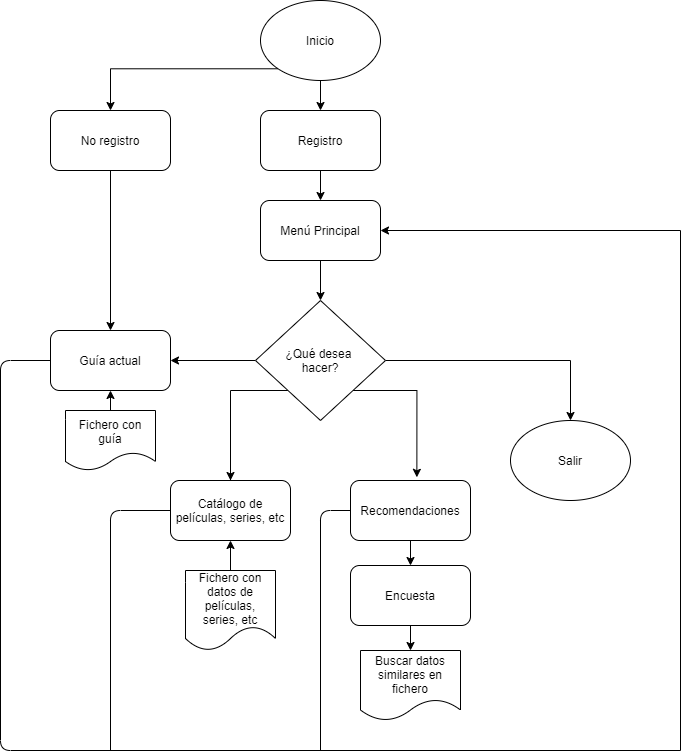

The diagram above was exported from draw.io. Its source (the exported page's mxGraphModel, read from the mxfile embedded in the PNG):
<mxGraphModel dx="1483" dy="783" grid="1" gridSize="10" guides="1" tooltips="1" connect="1" arrows="1" fold="1" page="1" pageScale="1" pageWidth="827" pageHeight="1169" math="0" shadow="0">
  <root>
    <mxCell id="WIyWlLk6GJQsqaUBKTNV-0" />
    <mxCell id="WIyWlLk6GJQsqaUBKTNV-1" parent="WIyWlLk6GJQsqaUBKTNV-0" />
    <mxCell id="HmviZ5aVJKor0n3E0mH2-12" style="edgeStyle=orthogonalEdgeStyle;rounded=0;orthogonalLoop=1;jettySize=auto;html=1;exitX=0;exitY=1;exitDx=0;exitDy=0;" edge="1" parent="WIyWlLk6GJQsqaUBKTNV-1" source="HmviZ5aVJKor0n3E0mH2-0">
      <mxGeometry relative="1" as="geometry">
        <mxPoint x="160" y="130" as="targetPoint" />
      </mxGeometry>
    </mxCell>
    <mxCell id="HmviZ5aVJKor0n3E0mH2-0" value="Inicio" style="ellipse;whiteSpace=wrap;html=1;" vertex="1" parent="WIyWlLk6GJQsqaUBKTNV-1">
      <mxGeometry x="310" y="20" width="120" height="80" as="geometry" />
    </mxCell>
    <mxCell id="HmviZ5aVJKor0n3E0mH2-1" value="" style="endArrow=classic;html=1;exitX=0.5;exitY=1;exitDx=0;exitDy=0;" edge="1" parent="WIyWlLk6GJQsqaUBKTNV-1" source="HmviZ5aVJKor0n3E0mH2-0">
      <mxGeometry width="50" height="50" relative="1" as="geometry">
        <mxPoint x="390" y="260" as="sourcePoint" />
        <mxPoint x="370" y="130" as="targetPoint" />
      </mxGeometry>
    </mxCell>
    <mxCell id="HmviZ5aVJKor0n3E0mH2-4" value="Registro" style="rounded=1;whiteSpace=wrap;html=1;" vertex="1" parent="WIyWlLk6GJQsqaUBKTNV-1">
      <mxGeometry x="310" y="130" width="120" height="60" as="geometry" />
    </mxCell>
    <mxCell id="HmviZ5aVJKor0n3E0mH2-6" value="" style="endArrow=classic;html=1;exitX=0.5;exitY=1;exitDx=0;exitDy=0;" edge="1" parent="WIyWlLk6GJQsqaUBKTNV-1" source="HmviZ5aVJKor0n3E0mH2-4">
      <mxGeometry width="50" height="50" relative="1" as="geometry">
        <mxPoint x="390" y="260" as="sourcePoint" />
        <mxPoint x="370" y="220" as="targetPoint" />
        <Array as="points" />
      </mxGeometry>
    </mxCell>
    <mxCell id="HmviZ5aVJKor0n3E0mH2-7" value="Menú Principal" style="rounded=1;whiteSpace=wrap;html=1;" vertex="1" parent="WIyWlLk6GJQsqaUBKTNV-1">
      <mxGeometry x="310" y="220" width="120" height="60" as="geometry" />
    </mxCell>
    <mxCell id="HmviZ5aVJKor0n3E0mH2-8" value="" style="endArrow=classic;html=1;exitX=0.5;exitY=1;exitDx=0;exitDy=0;" edge="1" parent="WIyWlLk6GJQsqaUBKTNV-1" source="HmviZ5aVJKor0n3E0mH2-7">
      <mxGeometry width="50" height="50" relative="1" as="geometry">
        <mxPoint x="390" y="260" as="sourcePoint" />
        <mxPoint x="370" y="320" as="targetPoint" />
        <Array as="points" />
      </mxGeometry>
    </mxCell>
    <mxCell id="HmviZ5aVJKor0n3E0mH2-16" style="edgeStyle=orthogonalEdgeStyle;rounded=0;orthogonalLoop=1;jettySize=auto;html=1;exitX=0;exitY=0.5;exitDx=0;exitDy=0;" edge="1" parent="WIyWlLk6GJQsqaUBKTNV-1" source="HmviZ5aVJKor0n3E0mH2-9" target="HmviZ5aVJKor0n3E0mH2-17">
      <mxGeometry relative="1" as="geometry">
        <mxPoint x="220" y="380" as="targetPoint" />
      </mxGeometry>
    </mxCell>
    <mxCell id="HmviZ5aVJKor0n3E0mH2-18" style="edgeStyle=orthogonalEdgeStyle;rounded=0;orthogonalLoop=1;jettySize=auto;html=1;exitX=0;exitY=1;exitDx=0;exitDy=0;entryX=0.5;entryY=0;entryDx=0;entryDy=0;" edge="1" parent="WIyWlLk6GJQsqaUBKTNV-1" source="HmviZ5aVJKor0n3E0mH2-9" target="HmviZ5aVJKor0n3E0mH2-19">
      <mxGeometry relative="1" as="geometry">
        <mxPoint x="240" y="500" as="targetPoint" />
        <Array as="points">
          <mxPoint x="280" y="410" />
          <mxPoint x="280" y="500" />
        </Array>
      </mxGeometry>
    </mxCell>
    <mxCell id="HmviZ5aVJKor0n3E0mH2-23" style="edgeStyle=orthogonalEdgeStyle;rounded=0;orthogonalLoop=1;jettySize=auto;html=1;exitX=1;exitY=1;exitDx=0;exitDy=0;entryX=0.553;entryY=-0.053;entryDx=0;entryDy=0;entryPerimeter=0;" edge="1" parent="WIyWlLk6GJQsqaUBKTNV-1" source="HmviZ5aVJKor0n3E0mH2-9" target="HmviZ5aVJKor0n3E0mH2-21">
      <mxGeometry relative="1" as="geometry">
        <Array as="points">
          <mxPoint x="466" y="410" />
        </Array>
      </mxGeometry>
    </mxCell>
    <mxCell id="HmviZ5aVJKor0n3E0mH2-34" style="edgeStyle=orthogonalEdgeStyle;rounded=0;orthogonalLoop=1;jettySize=auto;html=1;exitX=1;exitY=0.5;exitDx=0;exitDy=0;entryX=0.5;entryY=0;entryDx=0;entryDy=0;" edge="1" parent="WIyWlLk6GJQsqaUBKTNV-1" source="HmviZ5aVJKor0n3E0mH2-9" target="HmviZ5aVJKor0n3E0mH2-35">
      <mxGeometry relative="1" as="geometry">
        <mxPoint x="670" y="440" as="targetPoint" />
        <Array as="points">
          <mxPoint x="620" y="380" />
        </Array>
      </mxGeometry>
    </mxCell>
    <mxCell id="HmviZ5aVJKor0n3E0mH2-9" value="¿Qué desea&amp;nbsp;&lt;br&gt;hacer?" style="rhombus;whiteSpace=wrap;html=1;" vertex="1" parent="WIyWlLk6GJQsqaUBKTNV-1">
      <mxGeometry x="305" y="320" width="130" height="120" as="geometry" />
    </mxCell>
    <mxCell id="HmviZ5aVJKor0n3E0mH2-15" style="edgeStyle=orthogonalEdgeStyle;rounded=0;orthogonalLoop=1;jettySize=auto;html=1;exitX=0.5;exitY=1;exitDx=0;exitDy=0;entryX=0.5;entryY=0;entryDx=0;entryDy=0;" edge="1" parent="WIyWlLk6GJQsqaUBKTNV-1" source="HmviZ5aVJKor0n3E0mH2-13" target="HmviZ5aVJKor0n3E0mH2-17">
      <mxGeometry relative="1" as="geometry">
        <mxPoint x="160" y="320" as="targetPoint" />
      </mxGeometry>
    </mxCell>
    <mxCell id="HmviZ5aVJKor0n3E0mH2-13" value="No registro" style="rounded=1;whiteSpace=wrap;html=1;" vertex="1" parent="WIyWlLk6GJQsqaUBKTNV-1">
      <mxGeometry x="100" y="130" width="120" height="60" as="geometry" />
    </mxCell>
    <mxCell id="HmviZ5aVJKor0n3E0mH2-17" value="Guía actual" style="rounded=1;whiteSpace=wrap;html=1;" vertex="1" parent="WIyWlLk6GJQsqaUBKTNV-1">
      <mxGeometry x="100" y="350" width="120" height="60" as="geometry" />
    </mxCell>
    <mxCell id="HmviZ5aVJKor0n3E0mH2-19" value="Catálogo de películas, series, etc" style="rounded=1;whiteSpace=wrap;html=1;" vertex="1" parent="WIyWlLk6GJQsqaUBKTNV-1">
      <mxGeometry x="220" y="500" width="120" height="60" as="geometry" />
    </mxCell>
    <mxCell id="HmviZ5aVJKor0n3E0mH2-31" style="edgeStyle=orthogonalEdgeStyle;rounded=0;orthogonalLoop=1;jettySize=auto;html=1;exitX=0.5;exitY=1;exitDx=0;exitDy=0;entryX=0.5;entryY=0;entryDx=0;entryDy=0;" edge="1" parent="WIyWlLk6GJQsqaUBKTNV-1" source="HmviZ5aVJKor0n3E0mH2-21" target="HmviZ5aVJKor0n3E0mH2-29">
      <mxGeometry relative="1" as="geometry" />
    </mxCell>
    <mxCell id="HmviZ5aVJKor0n3E0mH2-21" value="Recomendaciones" style="rounded=1;whiteSpace=wrap;html=1;" vertex="1" parent="WIyWlLk6GJQsqaUBKTNV-1">
      <mxGeometry x="400" y="500" width="120" height="60" as="geometry" />
    </mxCell>
    <mxCell id="HmviZ5aVJKor0n3E0mH2-26" style="edgeStyle=orthogonalEdgeStyle;rounded=0;orthogonalLoop=1;jettySize=auto;html=1;exitX=0.5;exitY=0;exitDx=0;exitDy=0;entryX=0.5;entryY=1;entryDx=0;entryDy=0;" edge="1" parent="WIyWlLk6GJQsqaUBKTNV-1" source="HmviZ5aVJKor0n3E0mH2-25" target="HmviZ5aVJKor0n3E0mH2-19">
      <mxGeometry relative="1" as="geometry" />
    </mxCell>
    <mxCell id="HmviZ5aVJKor0n3E0mH2-25" value="Fichero con datos de películas, series, etc" style="shape=document;whiteSpace=wrap;html=1;boundedLbl=1;" vertex="1" parent="WIyWlLk6GJQsqaUBKTNV-1">
      <mxGeometry x="235" y="590" width="90" height="80" as="geometry" />
    </mxCell>
    <mxCell id="HmviZ5aVJKor0n3E0mH2-28" style="edgeStyle=orthogonalEdgeStyle;rounded=0;orthogonalLoop=1;jettySize=auto;html=1;exitX=0.5;exitY=0;exitDx=0;exitDy=0;entryX=0.5;entryY=1;entryDx=0;entryDy=0;" edge="1" parent="WIyWlLk6GJQsqaUBKTNV-1" source="HmviZ5aVJKor0n3E0mH2-27" target="HmviZ5aVJKor0n3E0mH2-17">
      <mxGeometry relative="1" as="geometry" />
    </mxCell>
    <mxCell id="HmviZ5aVJKor0n3E0mH2-27" value="Fichero con guía" style="shape=document;whiteSpace=wrap;html=1;boundedLbl=1;" vertex="1" parent="WIyWlLk6GJQsqaUBKTNV-1">
      <mxGeometry x="115" y="430" width="90" height="60" as="geometry" />
    </mxCell>
    <mxCell id="HmviZ5aVJKor0n3E0mH2-32" style="edgeStyle=orthogonalEdgeStyle;rounded=0;orthogonalLoop=1;jettySize=auto;html=1;exitX=0.5;exitY=1;exitDx=0;exitDy=0;" edge="1" parent="WIyWlLk6GJQsqaUBKTNV-1" source="HmviZ5aVJKor0n3E0mH2-29">
      <mxGeometry relative="1" as="geometry">
        <mxPoint x="460" y="670" as="targetPoint" />
      </mxGeometry>
    </mxCell>
    <mxCell id="HmviZ5aVJKor0n3E0mH2-29" value="Encuesta" style="rounded=1;whiteSpace=wrap;html=1;" vertex="1" parent="WIyWlLk6GJQsqaUBKTNV-1">
      <mxGeometry x="400" y="585" width="120" height="60" as="geometry" />
    </mxCell>
    <mxCell id="HmviZ5aVJKor0n3E0mH2-33" value="Buscar datos similares en fichero" style="shape=document;whiteSpace=wrap;html=1;boundedLbl=1;" vertex="1" parent="WIyWlLk6GJQsqaUBKTNV-1">
      <mxGeometry x="410" y="670" width="100" height="70" as="geometry" />
    </mxCell>
    <mxCell id="HmviZ5aVJKor0n3E0mH2-35" value="Salir" style="ellipse;whiteSpace=wrap;html=1;" vertex="1" parent="WIyWlLk6GJQsqaUBKTNV-1">
      <mxGeometry x="560" y="440" width="120" height="80" as="geometry" />
    </mxCell>
    <mxCell id="HmviZ5aVJKor0n3E0mH2-37" value="" style="endArrow=none;html=1;" edge="1" parent="WIyWlLk6GJQsqaUBKTNV-1">
      <mxGeometry width="50" height="50" relative="1" as="geometry">
        <mxPoint x="730" y="770" as="sourcePoint" />
        <mxPoint x="100" y="380" as="targetPoint" />
        <Array as="points">
          <mxPoint x="50" y="770" />
          <mxPoint x="50" y="380" />
        </Array>
      </mxGeometry>
    </mxCell>
    <mxCell id="HmviZ5aVJKor0n3E0mH2-39" value="" style="endArrow=none;html=1;entryX=0;entryY=0.5;entryDx=0;entryDy=0;" edge="1" parent="WIyWlLk6GJQsqaUBKTNV-1" target="HmviZ5aVJKor0n3E0mH2-19">
      <mxGeometry width="50" height="50" relative="1" as="geometry">
        <mxPoint x="160" y="770" as="sourcePoint" />
        <mxPoint x="470" y="730" as="targetPoint" />
        <Array as="points">
          <mxPoint x="160" y="530" />
        </Array>
      </mxGeometry>
    </mxCell>
    <mxCell id="HmviZ5aVJKor0n3E0mH2-40" value="" style="endArrow=none;html=1;entryX=0;entryY=0.5;entryDx=0;entryDy=0;" edge="1" parent="WIyWlLk6GJQsqaUBKTNV-1" target="HmviZ5aVJKor0n3E0mH2-21">
      <mxGeometry width="50" height="50" relative="1" as="geometry">
        <mxPoint x="370" y="770" as="sourcePoint" />
        <mxPoint x="470" y="560" as="targetPoint" />
        <Array as="points">
          <mxPoint x="370" y="530" />
        </Array>
      </mxGeometry>
    </mxCell>
    <mxCell id="HmviZ5aVJKor0n3E0mH2-41" value="" style="endArrow=none;html=1;" edge="1" parent="WIyWlLk6GJQsqaUBKTNV-1">
      <mxGeometry width="50" height="50" relative="1" as="geometry">
        <mxPoint x="730" y="250" as="sourcePoint" />
        <mxPoint x="730" y="770" as="targetPoint" />
      </mxGeometry>
    </mxCell>
    <mxCell id="HmviZ5aVJKor0n3E0mH2-42" value="" style="endArrow=classic;html=1;entryX=1;entryY=0.5;entryDx=0;entryDy=0;" edge="1" parent="WIyWlLk6GJQsqaUBKTNV-1" target="HmviZ5aVJKor0n3E0mH2-7">
      <mxGeometry width="50" height="50" relative="1" as="geometry">
        <mxPoint x="730" y="250" as="sourcePoint" />
        <mxPoint x="470" y="400" as="targetPoint" />
      </mxGeometry>
    </mxCell>
  </root>
</mxGraphModel>